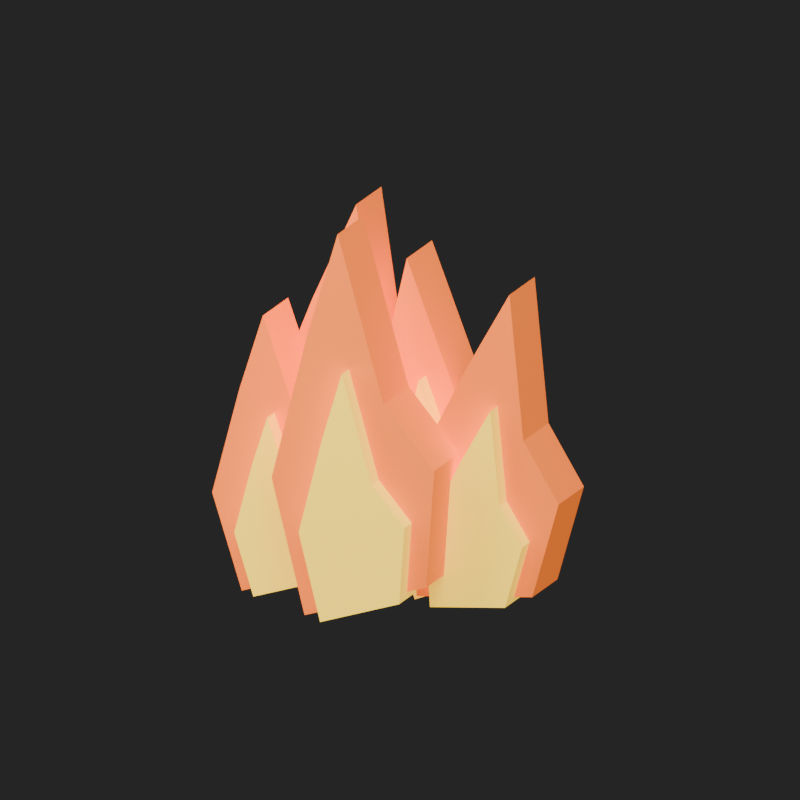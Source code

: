# Source: flame-loop.blend  (saved by Blender 5.2.44; exported with 4.5.12 LTS)
import bpy
from mathutils import Matrix  # noqa: F401  (used for matrix-valued properties, if any)

bpy.ops.wm.read_factory_settings(use_empty=True)
scene = bpy.context.scene
scene.name = 'Scene'

# ---- materials (node trees are filled in below, after node groups)
mat_orange = bpy.data.materials.new('orange')
mat_orange.diffuse_color = (0.98, 0.19, 0.018, 1.0)
mat_heart = bpy.data.materials.new('heart')
mat_heart.diffuse_color = (1.0, 0.67, 0.035, 1.0)

# ---- material node trees
mat_orange.use_nodes = True; mat_orange.node_tree.nodes.clear()
_N = mat_orange.node_tree.nodes; _L = mat_orange.node_tree.links
n0 = _N.new('ShaderNodeBsdfPrincipled'); n0.name = 'Principled BSDF'; n0.location = (-200, 100)
n0.inputs[0].default_value = (0.98, 0.19, 0.018, 1.0)
n0.inputs[2].default_value = 0.8
n0.inputs[10].default_value = 0.005
n0.inputs[27].default_value = (0.98, 0.19, 0.018, 1.0)
n0.inputs[28].default_value = 0.7
n1 = _N.new('ShaderNodeOutputMaterial'); n1.name = 'Material Output'; n1.location = (200, 100)
_L.new(n0.outputs[0], n1.inputs[0])
n1.is_active_output = True
mat_heart.use_nodes = True; mat_heart.node_tree.nodes.clear()
_N = mat_heart.node_tree.nodes; _L = mat_heart.node_tree.links
n0 = _N.new('ShaderNodeBsdfPrincipled'); n0.name = 'Principled BSDF'; n0.location = (-200, 100)
n0.inputs[0].default_value = (1.0, 0.67, 0.035, 1.0)
n0.inputs[2].default_value = 0.8
n0.inputs[10].default_value = 0.005
n0.inputs[27].default_value = (1.0, 0.67, 0.035, 1.0)
n0.inputs[28].default_value = 1.0
n1 = _N.new('ShaderNodeOutputMaterial'); n1.name = 'Material Output'; n1.location = (200, 100)
_L.new(n0.outputs[0], n1.inputs[0])
n1.is_active_output = True

# ---- world
world_studio = bpy.data.worlds.new('studio'); scene.world = world_studio
world_studio.use_nodes = True; world_studio.node_tree.nodes.clear()
_N = world_studio.node_tree.nodes; _L = world_studio.node_tree.links
n0 = _N.new('ShaderNodeBackground'); n0.name = 'Background'; n0.location = (-200, 100)
n0.inputs[0].default_value = (0.05, 0.05, 0.05, 1.0)
n0.inputs[1].default_value = 0.5
n1 = _N.new('ShaderNodeOutputWorld'); n1.name = 'World Output'; n1.location = (200, 100)
_L.new(n0.outputs[0], n1.inputs[0])
n1.is_active_output = True

# ---- cameras
cam_camera = bpy.data.cameras.new('Camera')
cam_camera.type = 'ORTHO'
cam_camera.ortho_scale = 2.0

# ---- lights
light_area = bpy.data.lights.new('Area', 'AREA')
light_area.energy = 700.0
light_area.size = 5.0
light_area.size_y = 1.0
light_area_001 = bpy.data.lights.new('Area.001', 'AREA')
light_area_001.energy = 400.0
light_area_001.size = 5.0
light_area_001.size_y = 1.0

# ---- meshes
me_tongue_0 = bpy.data.meshes.new('tongue-0')
me_tongue_0.from_pydata([(-0.18, -0.08, 0.0), (-0.25, -0.08, 0.3), (-0.13, -0.08, 0.62), (-0.03, -0.08, 0.85), (0.07, -0.08, 0.48), (0.2, -0.08, 0.34), (0.16, -0.08, 0.08), (-0.18, 0.08, 0.0), (-0.25, 0.08, 0.3), (-0.13, 0.08, 0.62), (-0.03, 0.08, 0.85), (0.07, 0.08, 0.48), (0.2, 0.08, 0.34), (0.16, 0.08, 0.08)], [], [(6, 5, 4, 3, 2, 1, 0), (7, 8, 9, 10, 11, 12, 13), (0, 1, 8, 7), (1, 2, 9, 8), (2, 3, 10, 9), (3, 4, 11, 10), (4, 5, 12, 11), (5, 6, 13, 12), (6, 0, 7, 13)])
me_tongue_0.materials.append(mat_orange)
me_tongue_0.update()
me_tongue_0_core = bpy.data.meshes.new('tongue-0-core')
me_tongue_0_core.from_pydata([(-0.18, -0.08, 0.0), (-0.25, -0.08, 0.3), (-0.13, -0.08, 0.62), (-0.03, -0.08, 0.85), (0.07, -0.08, 0.48), (0.2, -0.08, 0.34), (0.16, -0.08, 0.08), (-0.18, 0.08, 0.0), (-0.25, 0.08, 0.3), (-0.13, 0.08, 0.62), (-0.03, 0.08, 0.85), (0.07, 0.08, 0.48), (0.2, 0.08, 0.34), (0.16, 0.08, 0.08)], [], [(6, 5, 4, 3, 2, 1, 0), (7, 8, 9, 10, 11, 12, 13), (0, 1, 8, 7), (1, 2, 9, 8), (2, 3, 10, 9), (3, 4, 11, 10), (4, 5, 12, 11), (5, 6, 13, 12), (6, 0, 7, 13)])
me_tongue_0_core.materials.append(mat_heart)
me_tongue_0_core.update()
me_tongue_1 = bpy.data.meshes.new('tongue-1')
me_tongue_1.from_pydata([(-0.18, -0.08, 0.0), (-0.25, -0.08, 0.3), (-0.13, -0.08, 0.62), (-0.03, -0.08, 0.85), (0.07, -0.08, 0.48), (0.2, -0.08, 0.34), (0.16, -0.08, 0.08), (-0.18, 0.08, 0.0), (-0.25, 0.08, 0.3), (-0.13, 0.08, 0.62), (-0.03, 0.08, 0.85), (0.07, 0.08, 0.48), (0.2, 0.08, 0.34), (0.16, 0.08, 0.08)], [], [(6, 5, 4, 3, 2, 1, 0), (7, 8, 9, 10, 11, 12, 13), (0, 1, 8, 7), (1, 2, 9, 8), (2, 3, 10, 9), (3, 4, 11, 10), (4, 5, 12, 11), (5, 6, 13, 12), (6, 0, 7, 13)])
me_tongue_1.materials.append(mat_orange)
me_tongue_1.update()
me_tongue_1_core = bpy.data.meshes.new('tongue-1-core')
me_tongue_1_core.from_pydata([(-0.18, -0.08, 0.0), (-0.25, -0.08, 0.3), (-0.13, -0.08, 0.62), (-0.03, -0.08, 0.85), (0.07, -0.08, 0.48), (0.2, -0.08, 0.34), (0.16, -0.08, 0.08), (-0.18, 0.08, 0.0), (-0.25, 0.08, 0.3), (-0.13, 0.08, 0.62), (-0.03, 0.08, 0.85), (0.07, 0.08, 0.48), (0.2, 0.08, 0.34), (0.16, 0.08, 0.08)], [], [(6, 5, 4, 3, 2, 1, 0), (7, 8, 9, 10, 11, 12, 13), (0, 1, 8, 7), (1, 2, 9, 8), (2, 3, 10, 9), (3, 4, 11, 10), (4, 5, 12, 11), (5, 6, 13, 12), (6, 0, 7, 13)])
me_tongue_1_core.materials.append(mat_heart)
me_tongue_1_core.update()
me_tongue_2 = bpy.data.meshes.new('tongue-2')
me_tongue_2.from_pydata([(-0.18, -0.08, 0.0), (-0.25, -0.08, 0.3), (-0.13, -0.08, 0.62), (-0.03, -0.08, 0.85), (0.07, -0.08, 0.48), (0.2, -0.08, 0.34), (0.16, -0.08, 0.08), (-0.18, 0.08, 0.0), (-0.25, 0.08, 0.3), (-0.13, 0.08, 0.62), (-0.03, 0.08, 0.85), (0.07, 0.08, 0.48), (0.2, 0.08, 0.34), (0.16, 0.08, 0.08)], [], [(6, 5, 4, 3, 2, 1, 0), (7, 8, 9, 10, 11, 12, 13), (0, 1, 8, 7), (1, 2, 9, 8), (2, 3, 10, 9), (3, 4, 11, 10), (4, 5, 12, 11), (5, 6, 13, 12), (6, 0, 7, 13)])
me_tongue_2.materials.append(mat_orange)
me_tongue_2.update()
me_tongue_2_core = bpy.data.meshes.new('tongue-2-core')
me_tongue_2_core.from_pydata([(-0.18, -0.08, 0.0), (-0.25, -0.08, 0.3), (-0.13, -0.08, 0.62), (-0.03, -0.08, 0.85), (0.07, -0.08, 0.48), (0.2, -0.08, 0.34), (0.16, -0.08, 0.08), (-0.18, 0.08, 0.0), (-0.25, 0.08, 0.3), (-0.13, 0.08, 0.62), (-0.03, 0.08, 0.85), (0.07, 0.08, 0.48), (0.2, 0.08, 0.34), (0.16, 0.08, 0.08)], [], [(6, 5, 4, 3, 2, 1, 0), (7, 8, 9, 10, 11, 12, 13), (0, 1, 8, 7), (1, 2, 9, 8), (2, 3, 10, 9), (3, 4, 11, 10), (4, 5, 12, 11), (5, 6, 13, 12), (6, 0, 7, 13)])
me_tongue_2_core.materials.append(mat_heart)
me_tongue_2_core.update()
me_tongue_3 = bpy.data.meshes.new('tongue-3')
me_tongue_3.from_pydata([(-0.18, -0.08, 0.0), (-0.25, -0.08, 0.3), (-0.13, -0.08, 0.62), (-0.03, -0.08, 0.85), (0.07, -0.08, 0.48), (0.2, -0.08, 0.34), (0.16, -0.08, 0.08), (-0.18, 0.08, 0.0), (-0.25, 0.08, 0.3), (-0.13, 0.08, 0.62), (-0.03, 0.08, 0.85), (0.07, 0.08, 0.48), (0.2, 0.08, 0.34), (0.16, 0.08, 0.08)], [], [(6, 5, 4, 3, 2, 1, 0), (7, 8, 9, 10, 11, 12, 13), (0, 1, 8, 7), (1, 2, 9, 8), (2, 3, 10, 9), (3, 4, 11, 10), (4, 5, 12, 11), (5, 6, 13, 12), (6, 0, 7, 13)])
me_tongue_3.materials.append(mat_orange)
me_tongue_3.update()
me_tongue_3_core = bpy.data.meshes.new('tongue-3-core')
me_tongue_3_core.from_pydata([(-0.18, -0.08, 0.0), (-0.25, -0.08, 0.3), (-0.13, -0.08, 0.62), (-0.03, -0.08, 0.85), (0.07, -0.08, 0.48), (0.2, -0.08, 0.34), (0.16, -0.08, 0.08), (-0.18, 0.08, 0.0), (-0.25, 0.08, 0.3), (-0.13, 0.08, 0.62), (-0.03, 0.08, 0.85), (0.07, 0.08, 0.48), (0.2, 0.08, 0.34), (0.16, 0.08, 0.08)], [], [(6, 5, 4, 3, 2, 1, 0), (7, 8, 9, 10, 11, 12, 13), (0, 1, 8, 7), (1, 2, 9, 8), (2, 3, 10, 9), (3, 4, 11, 10), (4, 5, 12, 11), (5, 6, 13, 12), (6, 0, 7, 13)])
me_tongue_3_core.materials.append(mat_heart)
me_tongue_3_core.update()
me_tongue_4 = bpy.data.meshes.new('tongue-4')
me_tongue_4.from_pydata([(-0.18, -0.08, 0.0), (-0.25, -0.08, 0.3), (-0.13, -0.08, 0.62), (-0.03, -0.08, 0.85), (0.07, -0.08, 0.48), (0.2, -0.08, 0.34), (0.16, -0.08, 0.08), (-0.18, 0.08, 0.0), (-0.25, 0.08, 0.3), (-0.13, 0.08, 0.62), (-0.03, 0.08, 0.85), (0.07, 0.08, 0.48), (0.2, 0.08, 0.34), (0.16, 0.08, 0.08)], [], [(6, 5, 4, 3, 2, 1, 0), (7, 8, 9, 10, 11, 12, 13), (0, 1, 8, 7), (1, 2, 9, 8), (2, 3, 10, 9), (3, 4, 11, 10), (4, 5, 12, 11), (5, 6, 13, 12), (6, 0, 7, 13)])
me_tongue_4.materials.append(mat_orange)
me_tongue_4.update()
me_tongue_4_core = bpy.data.meshes.new('tongue-4-core')
me_tongue_4_core.from_pydata([(-0.18, -0.08, 0.0), (-0.25, -0.08, 0.3), (-0.13, -0.08, 0.62), (-0.03, -0.08, 0.85), (0.07, -0.08, 0.48), (0.2, -0.08, 0.34), (0.16, -0.08, 0.08), (-0.18, 0.08, 0.0), (-0.25, 0.08, 0.3), (-0.13, 0.08, 0.62), (-0.03, 0.08, 0.85), (0.07, 0.08, 0.48), (0.2, 0.08, 0.34), (0.16, 0.08, 0.08)], [], [(6, 5, 4, 3, 2, 1, 0), (7, 8, 9, 10, 11, 12, 13), (0, 1, 8, 7), (1, 2, 9, 8), (2, 3, 10, 9), (3, 4, 11, 10), (4, 5, 12, 11), (5, 6, 13, 12), (6, 0, 7, 13)])
me_tongue_4_core.materials.append(mat_heart)
me_tongue_4_core.update()

# ---- objects
ob_tongue_0 = bpy.data.objects.new('tongue-0', me_tongue_0)
ob_tongue_0_core = bpy.data.objects.new('tongue-0-core', me_tongue_0_core)
ob_tongue_1 = bpy.data.objects.new('tongue-1', me_tongue_1)
ob_tongue_1_core = bpy.data.objects.new('tongue-1-core', me_tongue_1_core)
ob_tongue_2 = bpy.data.objects.new('tongue-2', me_tongue_2)
ob_tongue_2_core = bpy.data.objects.new('tongue-2-core', me_tongue_2_core)
ob_tongue_3 = bpy.data.objects.new('tongue-3', me_tongue_3)
ob_tongue_3_core = bpy.data.objects.new('tongue-3-core', me_tongue_3_core)
ob_tongue_4 = bpy.data.objects.new('tongue-4', me_tongue_4)
ob_tongue_4_core = bpy.data.objects.new('tongue-4-core', me_tongue_4_core)
ob_area = bpy.data.objects.new('Area', light_area)
ob_area_001 = bpy.data.objects.new('Area.001', light_area_001)
ob_camera = bpy.data.objects.new('Camera', cam_camera)

# ---- transforms, parenting, visibility, modifiers, constraints
ob_tongue_0.location = (0.24, 0.0, 0.05)
ob_tongue_0.rotation_euler = (0.0, 0.14, 0.0)
ob_tongue_0.scale = (0.9, 1.0, 1.0)
ob_tongue_0_core.location = (0.24, -0.075, 0.05)
ob_tongue_0_core.rotation_euler = (0.0, 0.14, 0.0)
ob_tongue_0_core.scale = (0.585, 0.65, 0.65)
ob_tongue_1.location = (-0.177, 0.1081, 0.05)
ob_tongue_1.rotation_euler = (0.0, 0.07564, 0.0)
ob_tongue_1.scale = (0.9841, 1.0, 1.168)
ob_tongue_1_core.location = (-0.177, 0.03307, 0.05)
ob_tongue_1_core.rotation_euler = (0.0, 0.07564, 0.0)
ob_tongue_1_core.scale = (0.6397, 0.65, 0.7594)
ob_tongue_2.location = (0.021, -0.1594, 0.05)
ob_tongue_2.rotation_euler = (0.0, -0.05826, 0.0)
ob_tongue_2.scale = (0.9909, 1.0, 1.182)
ob_tongue_2_core.location = (0.021, -0.2344, 0.05)
ob_tongue_2_core.rotation_euler = (0.0, -0.05826, 0.0)
ob_tongue_2_core.scale = (0.6441, 0.65, 0.7682)
ob_tongue_3.location = (0.146, 0.127, 0.05)
ob_tongue_3.rotation_euler = (0.0, -0.1386, 0.0)
ob_tongue_3.scale = (0.9141, 1.0, 1.028)
ob_tongue_3_core.location = (0.146, 0.05199, 0.05)
ob_tongue_3_core.rotation_euler = (0.0, -0.1386, 0.0)
ob_tongue_3_core.scale = (0.5942, 0.65, 0.6683)
ob_tongue_4.location = (-0.2363, -0.02789, 0.05)
ob_tongue_4.rotation_euler = (0.0, -0.09151, 0.0)
ob_tongue_4.scale = (0.8243, 1.0, 0.8486)
ob_tongue_4_core.location = (-0.2363, -0.1029, 0.05)
ob_tongue_4_core.rotation_euler = (0.0, -0.09151, 0.0)
ob_tongue_4_core.scale = (0.5358, 0.65, 0.5516)
ob_area.location = (2.0, -4.0, 6.0)
ob_area.rotation_euler = (0.6872, 5.715e-08, 0.4636)
ob_area_001.location = (-3.0, -1.0, 3.0)
ob_area_001.rotation_euler = (0.9116, 1.762e-07, -1.249)
ob_camera.location = (3.0, -7.0, 3.0)
ob_camera.rotation_euler = (1.26, 1.52e-08, 0.4049)

# ---- collection membership
scene.collection.objects.link(ob_tongue_0)
scene.collection.objects.link(ob_tongue_0_core)
scene.collection.objects.link(ob_tongue_1)
scene.collection.objects.link(ob_tongue_1_core)
scene.collection.objects.link(ob_tongue_2)
scene.collection.objects.link(ob_tongue_2_core)
scene.collection.objects.link(ob_tongue_3)
scene.collection.objects.link(ob_tongue_3_core)
scene.collection.objects.link(ob_tongue_4)
scene.collection.objects.link(ob_tongue_4_core)
scene.collection.objects.link(ob_area)
scene.collection.objects.link(ob_area_001)
scene.collection.objects.link(ob_camera)

# ---- scene / render settings (as saved in the file)
scene.camera = ob_camera
scene.frame_start = 1; scene.frame_end = 49; scene.frame_set(1)
scene.render.engine = 'BLENDER_EEVEE_NEXT'
scene.render.resolution_x = 512
scene.render.resolution_y = 512
scene.render.film_transparent = True
scene.render.bake_bias = 0.0
scene.render.bake_samples = 0
scene.render.compositor_device = 'GPU'
scene.eevee.taa_render_samples = 8
scene.eevee.use_volume_custom_range = False
scene.eevee.fast_gi_thickness_near = 0.1
scene.eevee.fast_gi_thickness_far = 0.0
scene.eevee.ray_tracing_options.screen_trace_thickness = 0.1
bpy.context.view_layer.update()
